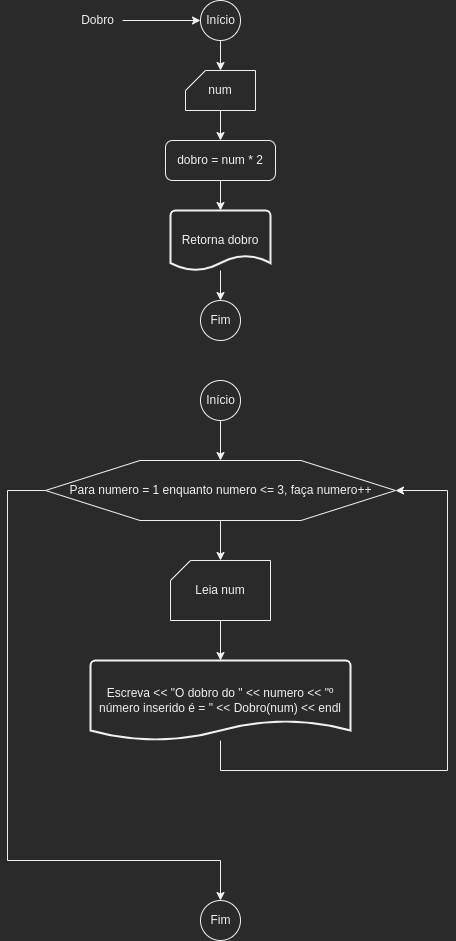

The diagram above was exported from draw.io. Its source (the exported page's mxGraphModel, read from the mxfile embedded in the PNG):
<mxGraphModel dx="1154" dy="863" grid="1" gridSize="10" guides="1" tooltips="1" connect="1" arrows="1" fold="1" page="1" pageScale="1" pageWidth="827" pageHeight="1169" math="0" shadow="0">
  <root>
    <mxCell id="0" />
    <mxCell id="1" parent="0" />
    <mxCell id="q40neqndTI0SbFZ5bSEA-5" value="" style="edgeStyle=orthogonalEdgeStyle;rounded=0;orthogonalLoop=1;jettySize=auto;html=1;" parent="1" source="q40neqndTI0SbFZ5bSEA-1" target="q40neqndTI0SbFZ5bSEA-4" edge="1">
      <mxGeometry relative="1" as="geometry" />
    </mxCell>
    <mxCell id="q40neqndTI0SbFZ5bSEA-1" value="Início" style="verticalLabelPosition=middle;verticalAlign=middle;html=1;shape=mxgraph.flowchart.on-page_reference;labelPosition=center;align=center;" parent="1" vertex="1">
      <mxGeometry x="393" y="20" width="40" height="40" as="geometry" />
    </mxCell>
    <mxCell id="q40neqndTI0SbFZ5bSEA-3" value="" style="edgeStyle=orthogonalEdgeStyle;rounded=0;orthogonalLoop=1;jettySize=auto;html=1;" parent="1" source="q40neqndTI0SbFZ5bSEA-2" target="q40neqndTI0SbFZ5bSEA-1" edge="1">
      <mxGeometry relative="1" as="geometry" />
    </mxCell>
    <mxCell id="q40neqndTI0SbFZ5bSEA-2" value="Dobro" style="text;html=1;align=center;verticalAlign=middle;resizable=0;points=[];autosize=1;strokeColor=none;fillColor=none;" parent="1" vertex="1">
      <mxGeometry x="265" y="30" width="50" height="20" as="geometry" />
    </mxCell>
    <mxCell id="q40neqndTI0SbFZ5bSEA-7" value="" style="edgeStyle=orthogonalEdgeStyle;rounded=0;orthogonalLoop=1;jettySize=auto;html=1;" parent="1" source="q40neqndTI0SbFZ5bSEA-4" target="q40neqndTI0SbFZ5bSEA-6" edge="1">
      <mxGeometry relative="1" as="geometry" />
    </mxCell>
    <mxCell id="q40neqndTI0SbFZ5bSEA-4" value="num" style="verticalLabelPosition=middle;verticalAlign=middle;html=1;shape=card;whiteSpace=wrap;size=20;arcSize=12;labelPosition=center;align=center;" parent="1" vertex="1">
      <mxGeometry x="378" y="90" width="70" height="40" as="geometry" />
    </mxCell>
    <mxCell id="q40neqndTI0SbFZ5bSEA-9" value="" style="edgeStyle=orthogonalEdgeStyle;rounded=0;orthogonalLoop=1;jettySize=auto;html=1;" parent="1" source="q40neqndTI0SbFZ5bSEA-6" target="q40neqndTI0SbFZ5bSEA-8" edge="1">
      <mxGeometry relative="1" as="geometry" />
    </mxCell>
    <mxCell id="q40neqndTI0SbFZ5bSEA-6" value="dobro = num * 2" style="rounded=1;whiteSpace=wrap;html=1;absoluteArcSize=1;arcSize=14;strokeWidth=1;" parent="1" vertex="1">
      <mxGeometry x="358" y="160" width="110" height="40" as="geometry" />
    </mxCell>
    <mxCell id="q40neqndTI0SbFZ5bSEA-11" value="" style="edgeStyle=orthogonalEdgeStyle;rounded=0;orthogonalLoop=1;jettySize=auto;html=1;" parent="1" source="q40neqndTI0SbFZ5bSEA-8" target="q40neqndTI0SbFZ5bSEA-10" edge="1">
      <mxGeometry relative="1" as="geometry" />
    </mxCell>
    <mxCell id="q40neqndTI0SbFZ5bSEA-8" value="Retorna dobro" style="strokeWidth=2;html=1;shape=mxgraph.flowchart.document2;whiteSpace=wrap;size=0.25;" parent="1" vertex="1">
      <mxGeometry x="363" y="230" width="100" height="60" as="geometry" />
    </mxCell>
    <mxCell id="q40neqndTI0SbFZ5bSEA-10" value="Fim" style="verticalLabelPosition=middle;verticalAlign=middle;html=1;shape=mxgraph.flowchart.on-page_reference;labelPosition=center;align=center;" parent="1" vertex="1">
      <mxGeometry x="393" y="320" width="40" height="40" as="geometry" />
    </mxCell>
    <mxCell id="q40neqndTI0SbFZ5bSEA-14" value="" style="edgeStyle=orthogonalEdgeStyle;rounded=0;orthogonalLoop=1;jettySize=auto;html=1;" parent="1" source="q40neqndTI0SbFZ5bSEA-12" edge="1">
      <mxGeometry relative="1" as="geometry">
        <mxPoint x="413" y="480" as="targetPoint" />
      </mxGeometry>
    </mxCell>
    <mxCell id="q40neqndTI0SbFZ5bSEA-12" value="Início" style="verticalLabelPosition=middle;verticalAlign=middle;html=1;shape=mxgraph.flowchart.on-page_reference;labelPosition=center;align=center;" parent="1" vertex="1">
      <mxGeometry x="393" y="400" width="40" height="40" as="geometry" />
    </mxCell>
    <mxCell id="q40neqndTI0SbFZ5bSEA-19" value="" style="edgeStyle=orthogonalEdgeStyle;rounded=0;orthogonalLoop=1;jettySize=auto;html=1;" parent="1" source="q40neqndTI0SbFZ5bSEA-16" target="q40neqndTI0SbFZ5bSEA-18" edge="1">
      <mxGeometry relative="1" as="geometry" />
    </mxCell>
    <mxCell id="q40neqndTI0SbFZ5bSEA-24" style="edgeStyle=orthogonalEdgeStyle;rounded=0;orthogonalLoop=1;jettySize=auto;html=1;entryX=0.5;entryY=0;entryDx=0;entryDy=0;entryPerimeter=0;" parent="1" source="q40neqndTI0SbFZ5bSEA-16" target="q40neqndTI0SbFZ5bSEA-23" edge="1">
      <mxGeometry relative="1" as="geometry">
        <Array as="points">
          <mxPoint x="200" y="510" />
          <mxPoint x="200" y="880" />
          <mxPoint x="413" y="880" />
        </Array>
      </mxGeometry>
    </mxCell>
    <mxCell id="q40neqndTI0SbFZ5bSEA-16" value="Para numero = 1 enquanto numero &amp;lt;= 3, faça numero++" style="verticalLabelPosition=middle;verticalAlign=middle;html=1;shape=hexagon;perimeter=hexagonPerimeter2;arcSize=6;size=0.27;labelPosition=center;align=center;" parent="1" vertex="1">
      <mxGeometry x="238" y="480" width="350" height="60" as="geometry" />
    </mxCell>
    <mxCell id="q40neqndTI0SbFZ5bSEA-21" value="" style="edgeStyle=orthogonalEdgeStyle;rounded=0;orthogonalLoop=1;jettySize=auto;html=1;" parent="1" source="q40neqndTI0SbFZ5bSEA-18" target="q40neqndTI0SbFZ5bSEA-20" edge="1">
      <mxGeometry relative="1" as="geometry" />
    </mxCell>
    <mxCell id="q40neqndTI0SbFZ5bSEA-18" value="Leia num" style="verticalLabelPosition=middle;verticalAlign=middle;html=1;shape=card;whiteSpace=wrap;size=20;arcSize=12;labelPosition=center;align=center;" parent="1" vertex="1">
      <mxGeometry x="363" y="580" width="100" height="60" as="geometry" />
    </mxCell>
    <mxCell id="q40neqndTI0SbFZ5bSEA-22" style="edgeStyle=orthogonalEdgeStyle;rounded=0;orthogonalLoop=1;jettySize=auto;html=1;entryX=1;entryY=0.5;entryDx=0;entryDy=0;" parent="1" source="q40neqndTI0SbFZ5bSEA-20" target="q40neqndTI0SbFZ5bSEA-16" edge="1">
      <mxGeometry relative="1" as="geometry">
        <Array as="points">
          <mxPoint x="413" y="790" />
          <mxPoint x="640" y="790" />
          <mxPoint x="640" y="510" />
        </Array>
      </mxGeometry>
    </mxCell>
    <mxCell id="q40neqndTI0SbFZ5bSEA-20" value="Escreva &amp;lt;&amp;lt; &quot;O dobro do &quot; &amp;lt;&amp;lt; numero &amp;lt;&amp;lt; &quot;º número inserido é = &quot; &amp;lt;&amp;lt; Dobro(num) &amp;lt;&amp;lt; endl" style="strokeWidth=2;html=1;shape=mxgraph.flowchart.document2;whiteSpace=wrap;size=0.25;" parent="1" vertex="1">
      <mxGeometry x="283" y="680" width="260" height="80" as="geometry" />
    </mxCell>
    <mxCell id="q40neqndTI0SbFZ5bSEA-23" value="Fim" style="verticalLabelPosition=middle;verticalAlign=middle;html=1;shape=mxgraph.flowchart.on-page_reference;labelPosition=center;align=center;" parent="1" vertex="1">
      <mxGeometry x="393" y="920" width="40" height="40" as="geometry" />
    </mxCell>
  </root>
</mxGraphModel>